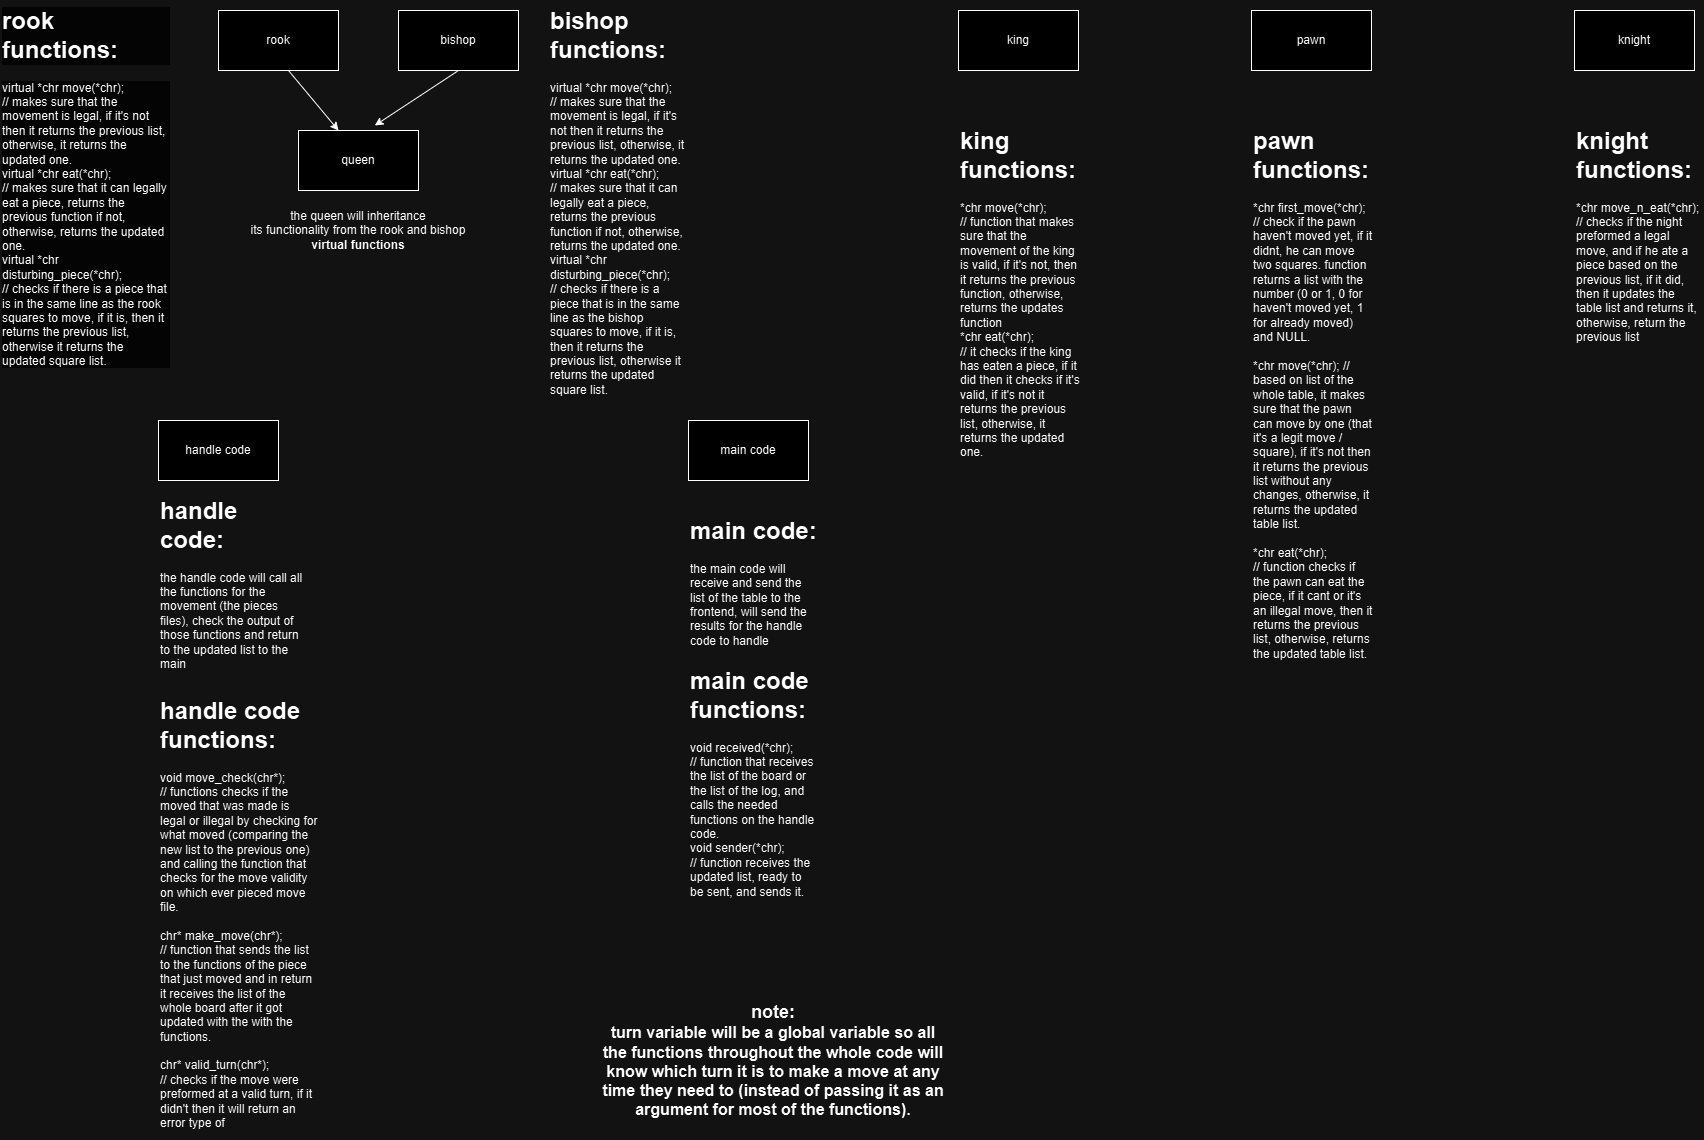

The diagram above was exported from draw.io. Its source (the exported page's mxGraphModel, read from the mxfile embedded in the PNG):
<mxGraphModel dx="1861" dy="1628" grid="1" gridSize="10" guides="1" tooltips="1" connect="1" arrows="1" fold="1" page="1" pageScale="1" pageWidth="827" pageHeight="1169" math="0" shadow="0">
  <root>
    <mxCell id="0" />
    <mxCell id="1" parent="0" />
    <mxCell id="4Is2vuITIijOohrxVH_p-1" value="king" style="rounded=0;whiteSpace=wrap;html=1;" parent="1" vertex="1">
      <mxGeometry x="460" y="-80" width="120" height="60" as="geometry" />
    </mxCell>
    <mxCell id="4Is2vuITIijOohrxVH_p-2" value="pawn" style="rounded=0;whiteSpace=wrap;html=1;" parent="1" vertex="1">
      <mxGeometry x="753" y="-80" width="120" height="60" as="geometry" />
    </mxCell>
    <mxCell id="4Is2vuITIijOohrxVH_p-3" value="knight" style="rounded=0;whiteSpace=wrap;html=1;" parent="1" vertex="1">
      <mxGeometry x="1076" y="-80" width="120" height="60" as="geometry" />
    </mxCell>
    <mxCell id="4Is2vuITIijOohrxVH_p-5" value="bishop" style="rounded=0;whiteSpace=wrap;html=1;" parent="1" vertex="1">
      <mxGeometry x="-100" y="-80" width="120" height="60" as="geometry" />
    </mxCell>
    <mxCell id="4Is2vuITIijOohrxVH_p-6" value="rook" style="rounded=0;whiteSpace=wrap;html=1;" parent="1" vertex="1">
      <mxGeometry x="-280" y="-80" width="120" height="60" as="geometry" />
    </mxCell>
    <mxCell id="4Is2vuITIijOohrxVH_p-7" value="queen" style="rounded=0;whiteSpace=wrap;html=1;" parent="1" vertex="1">
      <mxGeometry x="-200" y="40" width="120" height="60" as="geometry" />
    </mxCell>
    <mxCell id="4Is2vuITIijOohrxVH_p-8" value="" style="endArrow=classic;html=1;rounded=0;entryX=0.636;entryY=-0.083;entryDx=0;entryDy=0;entryPerimeter=0;" parent="1" target="4Is2vuITIijOohrxVH_p-7" edge="1">
      <mxGeometry width="50" height="50" relative="1" as="geometry">
        <mxPoint x="-40" y="-20" as="sourcePoint" />
        <mxPoint x="-70" y="60" as="targetPoint" />
      </mxGeometry>
    </mxCell>
    <mxCell id="4Is2vuITIijOohrxVH_p-9" value="" style="endArrow=classic;html=1;rounded=0;" parent="1" edge="1">
      <mxGeometry width="50" height="50" relative="1" as="geometry">
        <mxPoint x="-210" y="-20" as="sourcePoint" />
        <mxPoint x="-160" y="40" as="targetPoint" />
      </mxGeometry>
    </mxCell>
    <mxCell id="4Is2vuITIijOohrxVH_p-11" value="the queen will inheritance&lt;div&gt;its functionality from the rook and bishop &lt;b&gt;virtual functions&lt;/b&gt;&lt;/div&gt;" style="text;html=1;align=center;verticalAlign=middle;whiteSpace=wrap;rounded=0;" parent="1" vertex="1">
      <mxGeometry x="-260" y="110" width="240" height="60" as="geometry" />
    </mxCell>
    <mxCell id="4Is2vuITIijOohrxVH_p-12" value="handle code" style="rounded=0;whiteSpace=wrap;html=1;" parent="1" vertex="1">
      <mxGeometry x="-340" y="330" width="120" height="60" as="geometry" />
    </mxCell>
    <mxCell id="4Is2vuITIijOohrxVH_p-13" value="&lt;h1 style=&quot;margin-top: 0px;&quot;&gt;handle code:&lt;/h1&gt;&lt;div&gt;the handle code will call all the functions for the movement (the pieces files),&amp;nbsp;&lt;span style=&quot;background-color: initial;&quot;&gt;check the output of those functions and return to the updated list to the main&lt;/span&gt;&lt;/div&gt;" style="text;html=1;whiteSpace=wrap;overflow=hidden;rounded=0;" parent="1" vertex="1">
      <mxGeometry x="-340" y="400" width="150" height="210" as="geometry" />
    </mxCell>
    <mxCell id="4Is2vuITIijOohrxVH_p-14" value="&lt;h1 style=&quot;margin-top: 0px;&quot;&gt;handle code functions:&lt;/h1&gt;&lt;div&gt;void move_check(chr*);&lt;/div&gt;&lt;div&gt;// functions checks if the moved that was made is legal or illegal by checking for what moved (comparing the new list to the previous one) and calling the function that checks for the move validity on which ever pieced move file.&lt;/div&gt;&lt;div&gt;&lt;br&gt;&lt;/div&gt;&lt;div&gt;chr* make_move(chr*);&lt;/div&gt;&lt;div&gt;// function that sends the list to the functions of the piece that just moved and in return it receives the list of the whole board after it got updated with the with the functions.&lt;/div&gt;&lt;div&gt;&lt;br&gt;&lt;/div&gt;&lt;div&gt;chr* valid_turn(chr*);&lt;/div&gt;&lt;div&gt;// checks if the move were preformed at a valid turn, if it didn't then it will return an error type of&amp;nbsp;&lt;/div&gt;" style="text;html=1;whiteSpace=wrap;overflow=hidden;rounded=0;" parent="1" vertex="1">
      <mxGeometry x="-340" y="600" width="160" height="440" as="geometry" />
    </mxCell>
    <mxCell id="_l2U85ucwjAydks_3xgy-1" value="&lt;h1 style=&quot;margin-top: 0px;&quot;&gt;pawn functions:&lt;br&gt;&lt;/h1&gt;&lt;div&gt;*chr first_move(*chr); // check if the pawn haven't moved yet, if it didnt, he can move two squares. function returns a list with the number (0 or 1, 0 for haven't moved yet, 1 for already moved) and NULL.&lt;/div&gt;&lt;div&gt;&lt;br&gt;&lt;/div&gt;&lt;div&gt;*chr move(*chr); // based on list of the whole table, it makes sure that the pawn can move by one (that it's a legit move / square), if it's not then it returns the previous list without any changes, otherwise, it returns the updated table list.&lt;/div&gt;&lt;div&gt;&lt;br&gt;&lt;/div&gt;&lt;div&gt;*chr eat(*chr);&lt;/div&gt;&lt;div&gt;&lt;span style=&quot;background-color: initial;&quot;&gt;// function checks if the pawn can eat the piece, if it cant or it's an illegal move, then it returns the previous list, otherwise, returns the updated table list.&lt;/span&gt;&lt;/div&gt;" style="text;html=1;whiteSpace=wrap;overflow=hidden;rounded=0;" parent="1" vertex="1">
      <mxGeometry x="753" y="30" width="123" height="580" as="geometry" />
    </mxCell>
    <mxCell id="_l2U85ucwjAydks_3xgy-2" value="&lt;h1 style=&quot;margin-top: 0px;&quot;&gt;knight functions:&lt;/h1&gt;&lt;div&gt;*chr move_n_eat(*chr);&lt;/div&gt;&lt;div&gt;// checks if the night preformed a legal move, and if he ate a piece based on the previous list, if it did, then it updates the table list and returns it, otherwise, return the previous list&lt;/div&gt;" style="text;html=1;whiteSpace=wrap;overflow=hidden;rounded=0;" parent="1" vertex="1">
      <mxGeometry x="1076" y="30" width="130" height="290" as="geometry" />
    </mxCell>
    <mxCell id="_l2U85ucwjAydks_3xgy-3" value="&lt;h1 style=&quot;margin-top: 0px;&quot;&gt;king functions:&lt;br&gt;&lt;/h1&gt;&lt;div&gt;*chr move(*chr);&lt;/div&gt;&lt;div&gt;// function that makes sure that the movement of the king is valid, if it's not, then it returns the previous function, otherwise, returns the updates function&lt;/div&gt;&lt;div&gt;*chr eat(*chr);&lt;/div&gt;&lt;div&gt;// it checks if the king has eaten a piece, if it did then it checks if it's valid, if it's not it returns the previous list, otherwise, it returns the updated one.&lt;/div&gt;" style="text;html=1;whiteSpace=wrap;overflow=hidden;rounded=0;" parent="1" vertex="1">
      <mxGeometry x="460" y="30" width="126" height="370" as="geometry" />
    </mxCell>
    <mxCell id="_l2U85ucwjAydks_3xgy-4" value="&lt;h1 style=&quot;margin-top: 0px;&quot;&gt;bishop functions:&lt;/h1&gt;&lt;div&gt;virtual *chr move(*chr);&lt;/div&gt;&lt;div&gt;// makes sure that the movement is legal, if it's not then it returns the previous list, otherwise, it returns the updated one.&lt;/div&gt;&lt;div&gt;virtual *chr eat(*chr);&lt;/div&gt;&lt;div&gt;// makes sure that it can legally eat a piece, returns the previous function if not, otherwise, returns the updated one.&lt;/div&gt;&lt;div&gt;virtual *chr disturbing_piece(*chr);&lt;/div&gt;&lt;div&gt;// checks if there is a piece that is in the same line as the bishop squares to move, if it is, then it returns the previous list, otherwise it returns the updated square list.&lt;/div&gt;" style="text;html=1;whiteSpace=wrap;overflow=hidden;rounded=0;" parent="1" vertex="1">
      <mxGeometry x="50" y="-90" width="140" height="440" as="geometry" />
    </mxCell>
    <mxCell id="_l2U85ucwjAydks_3xgy-6" value="&lt;h1 style=&quot;forced-color-adjust: none; color: rgb(0, 0, 0); font-family: Helvetica; font-style: normal; font-variant-ligatures: normal; font-variant-caps: normal; letter-spacing: normal; orphans: 2; text-align: left; text-indent: 0px; text-transform: none; widows: 2; word-spacing: 0px; -webkit-text-stroke-width: 0px; white-space: normal; background-color: rgb(251, 251, 251); text-decoration-thickness: initial; text-decoration-style: initial; text-decoration-color: initial; margin-top: 0px;&quot;&gt;rook functions:&lt;/h1&gt;&lt;div style=&quot;forced-color-adjust: none; color: rgb(0, 0, 0); font-family: Helvetica; font-size: 12px; font-style: normal; font-variant-ligatures: normal; font-variant-caps: normal; font-weight: 400; letter-spacing: normal; orphans: 2; text-align: left; text-indent: 0px; text-transform: none; widows: 2; word-spacing: 0px; -webkit-text-stroke-width: 0px; white-space: normal; background-color: rgb(251, 251, 251); text-decoration-thickness: initial; text-decoration-style: initial; text-decoration-color: initial;&quot;&gt;virtual *chr move(*chr);&lt;/div&gt;&lt;div style=&quot;forced-color-adjust: none; color: rgb(0, 0, 0); font-family: Helvetica; font-size: 12px; font-style: normal; font-variant-ligatures: normal; font-variant-caps: normal; font-weight: 400; letter-spacing: normal; orphans: 2; text-align: left; text-indent: 0px; text-transform: none; widows: 2; word-spacing: 0px; -webkit-text-stroke-width: 0px; white-space: normal; background-color: rgb(251, 251, 251); text-decoration-thickness: initial; text-decoration-style: initial; text-decoration-color: initial;&quot;&gt;// makes sure that the movement is legal, if it's not then it returns the previous list, otherwise, it returns the updated one.&lt;/div&gt;&lt;div style=&quot;forced-color-adjust: none; color: rgb(0, 0, 0); font-family: Helvetica; font-size: 12px; font-style: normal; font-variant-ligatures: normal; font-variant-caps: normal; font-weight: 400; letter-spacing: normal; orphans: 2; text-align: left; text-indent: 0px; text-transform: none; widows: 2; word-spacing: 0px; -webkit-text-stroke-width: 0px; white-space: normal; background-color: rgb(251, 251, 251); text-decoration-thickness: initial; text-decoration-style: initial; text-decoration-color: initial;&quot;&gt;virtual *chr eat(*chr);&lt;/div&gt;&lt;div style=&quot;forced-color-adjust: none; color: rgb(0, 0, 0); font-family: Helvetica; font-size: 12px; font-style: normal; font-variant-ligatures: normal; font-variant-caps: normal; font-weight: 400; letter-spacing: normal; orphans: 2; text-align: left; text-indent: 0px; text-transform: none; widows: 2; word-spacing: 0px; -webkit-text-stroke-width: 0px; white-space: normal; background-color: rgb(251, 251, 251); text-decoration-thickness: initial; text-decoration-style: initial; text-decoration-color: initial;&quot;&gt;// makes sure that it can legally eat a piece, returns the previous function if not, otherwise, returns the updated one.&lt;/div&gt;&lt;div style=&quot;forced-color-adjust: none; color: rgb(0, 0, 0); font-family: Helvetica; font-size: 12px; font-style: normal; font-variant-ligatures: normal; font-variant-caps: normal; font-weight: 400; letter-spacing: normal; orphans: 2; text-align: left; text-indent: 0px; text-transform: none; widows: 2; word-spacing: 0px; -webkit-text-stroke-width: 0px; white-space: normal; background-color: rgb(251, 251, 251); text-decoration-thickness: initial; text-decoration-style: initial; text-decoration-color: initial;&quot;&gt;virtual *chr disturbing_piece(*chr);&lt;/div&gt;&lt;div style=&quot;forced-color-adjust: none; color: rgb(0, 0, 0); font-family: Helvetica; font-size: 12px; font-style: normal; font-variant-ligatures: normal; font-variant-caps: normal; font-weight: 400; letter-spacing: normal; orphans: 2; text-align: left; text-indent: 0px; text-transform: none; widows: 2; word-spacing: 0px; -webkit-text-stroke-width: 0px; white-space: normal; background-color: rgb(251, 251, 251); text-decoration-thickness: initial; text-decoration-style: initial; text-decoration-color: initial;&quot;&gt;// checks if there is a piece that is in the same line as the rook squares to move, if it is, then it returns the previous list, otherwise it returns the updated square list.&lt;/div&gt;" style="text;whiteSpace=wrap;html=1;" parent="1" vertex="1">
      <mxGeometry x="-498" y="-90" width="170" height="410" as="geometry" />
    </mxCell>
    <mxCell id="_l2U85ucwjAydks_3xgy-7" value="main code" style="rounded=0;whiteSpace=wrap;html=1;" parent="1" vertex="1">
      <mxGeometry x="190" y="330" width="120" height="60" as="geometry" />
    </mxCell>
    <mxCell id="_l2U85ucwjAydks_3xgy-8" value="&lt;h1 style=&quot;margin-top: 0px;&quot;&gt;main code:&lt;/h1&gt;&lt;div&gt;the main code will receive and send the list of the table to the frontend, will send the results for the handle code to handle&lt;/div&gt;" style="text;html=1;whiteSpace=wrap;overflow=hidden;rounded=0;" parent="1" vertex="1">
      <mxGeometry x="190" y="420" width="130" height="150" as="geometry" />
    </mxCell>
    <mxCell id="_l2U85ucwjAydks_3xgy-10" value="&lt;h1 style=&quot;margin-top: 0px;&quot;&gt;main code functions:&lt;/h1&gt;&lt;div&gt;void received(*chr);&lt;/div&gt;&lt;div&gt;// function that receives the list of the board or the list of the log, and calls the needed functions on the handle code.&lt;/div&gt;&lt;div&gt;void sender(*chr);&lt;/div&gt;&lt;div&gt;// function receives the updated list, ready to be sent, and sends it.&lt;/div&gt;" style="text;html=1;whiteSpace=wrap;overflow=hidden;rounded=0;" parent="1" vertex="1">
      <mxGeometry x="190" y="570" width="130" height="330" as="geometry" />
    </mxCell>
    <mxCell id="_l2U85ucwjAydks_3xgy-11" value="&lt;b&gt;&lt;font style=&quot;font-size: 18px;&quot;&gt;note:&lt;/font&gt;&lt;/b&gt;&lt;div&gt;&lt;b&gt;&lt;font size=&quot;3&quot; style=&quot;&quot;&gt;turn variable will be a global variable so all the functions throughout the whole code will know which turn it is to make a move at any time they need to (instead of passing it as an argument for most of the functions).&lt;/font&gt;&lt;/b&gt;&lt;/div&gt;" style="text;html=1;align=center;verticalAlign=middle;whiteSpace=wrap;rounded=0;" parent="1" vertex="1">
      <mxGeometry x="100" y="890" width="350" height="160" as="geometry" />
    </mxCell>
  </root>
</mxGraphModel>